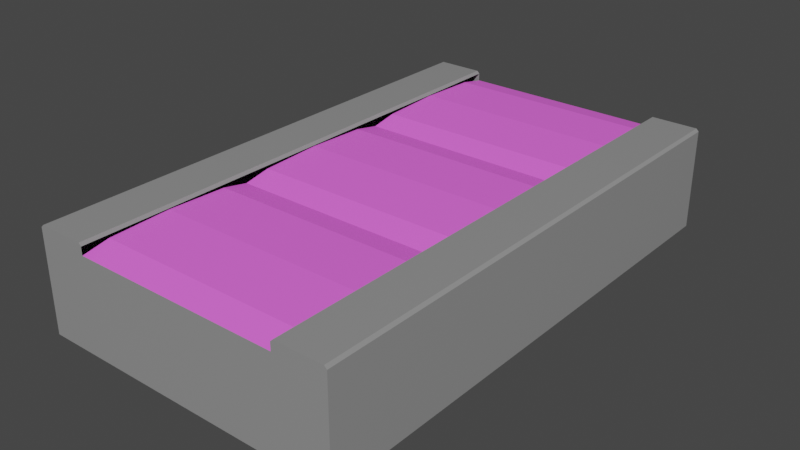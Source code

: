 # Source: BounceTile1.blend  (saved by Blender 2.83.19; exported with 4.5.12 LTS)
import bpy
from mathutils import Matrix  # noqa: F401  (used for matrix-valued properties, if any)

bpy.ops.wm.read_factory_settings(use_empty=True)
scene = bpy.context.scene
scene.name = 'Scene'

# ---- collections
col_collection = bpy.data.collections.new('Collection'); scene.collection.children.link(col_collection)

# ---- materials (node trees are filled in below, after node groups)
mat_bouncemetal = bpy.data.materials.new('BounceMetal')
mat_bouncemetal.alpha_threshold = 0.0
mat_bouncemetal.use_transparent_shadow = False
mat_bouncemetal.line_color = (0.0, 0.0, 0.0, 1.0)
mat_bouncy = bpy.data.materials.new('Bouncy')
mat_bouncy.use_transparent_shadow = False

# ---- material node trees
mat_bouncemetal.use_nodes = True; mat_bouncemetal.node_tree.nodes.clear()
_N = mat_bouncemetal.node_tree.nodes; _L = mat_bouncemetal.node_tree.links
n0 = _N.new('ShaderNodeOutputMaterial'); n0.name = 'Material Output'; n0.location = (300, 300)
n1 = _N.new('ShaderNodeBsdfPrincipled'); n1.name = 'Principled BSDF'; n1.location = (10, 300)
n1.distribution = 'GGX'
n1.subsurface_method = 'BURLEY'
n1.inputs[0].default_value = (0.5894, 0.5894, 0.5894, 1.0)
n1.inputs[1].default_value = 0.5505
n1.inputs[2].default_value = 0.1156
n1.inputs[3].default_value = 1.45
n1.inputs[13].default_value = 0.7018
n1.inputs[27].default_value = (0.0, 0.0, 0.0, 1.0)
n1.inputs[28].default_value = 1.0
_L.new(n1.outputs[0], n0.inputs[0])
n0.is_active_output = True
mat_bouncy.use_nodes = True; mat_bouncy.node_tree.nodes.clear()
_N = mat_bouncy.node_tree.nodes; _L = mat_bouncy.node_tree.links
n0 = _N.new('ShaderNodeBsdfPrincipled'); n0.name = 'Principled BSDF'; n0.location = (10, 300)
n0.distribution = 'GGX'
n0.subsurface_method = 'BURLEY'
n0.inputs[0].default_value = (1.0, 0.1511, 0.9342, 1.0)
n0.inputs[3].default_value = 1.45
n0.inputs[27].default_value = (0.0, 0.0, 0.0, 1.0)
n0.inputs[28].default_value = 1.0
n1 = _N.new('ShaderNodeOutputMaterial'); n1.name = 'Material Output'; n1.location = (300, 300)
_L.new(n0.outputs[0], n1.inputs[0])
n1.is_active_output = True

# ---- world
world_world = bpy.data.worlds.new('World'); scene.world = world_world
world_world.use_nodes = True; world_world.node_tree.nodes.clear()
_N = world_world.node_tree.nodes; _L = world_world.node_tree.links
n0 = _N.new('ShaderNodeOutputWorld'); n0.name = 'World Output'; n0.location = (300, 300)
n1 = _N.new('ShaderNodeBackground'); n1.name = 'Background'; n1.location = (10, 300)
n1.inputs[0].default_value = (0.05088, 0.05088, 0.05088, 1.0)
_L.new(n1.outputs[0], n0.inputs[0])
n0.is_active_output = True
world_world.color = (0.05088, 0.05088, 0.05088)
world_world.use_sun_shadow = False
world_world.sun_shadow_jitter_overblur = 0.0

# ---- meshes
me_cube = bpy.data.meshes.new('Cube')
me_cube.from_pydata([(2.0, 4.5, -0.1035), (2.0, 3.333, -0.06343), (2.0, 2.167, -0.1035), (2.0, 1.667, -0.2), (2.0, 1.167, -0.1038), (2.0, -8.106e-05, -0.06442), (2.0, -1.167, -0.1052), (2.0, -1.667, -0.202), (2.0, -2.167, -0.1058), (2.0, -3.333, -0.06642), (2.0, -4.5, -0.1072), (-2.0, 4.5, -0.1035), (-2.0, 3.333, -0.06343), (-2.0, 2.167, -0.1035), (-2.0, 1.667, -0.2), (-2.0, 1.167, -0.1038), (-2.0, -1.167, -0.1052), (-2.0, -1.667, -0.202), (-2.0, -2.167, -0.1058), (-2.0, -3.333, -0.06642), (-2.0, -4.5, -0.1072), (3.0, 5.0, -2.0), (3.0, -5.0, -2.0), (-3.0, 5.0, -2.0), (-3.0, -5.0, -2.0), (2.0, 5.0, -2.0), (-2.0, 5.0, -2.0), (-2.0, -5.0, -2.0), (2.0, -5.0, -2.0), (-2.0, -8.106e-05, -0.06442), (-2.0, -5.0, -0.204), (-2.0, -4.951, -0.1945), (-2.0, 4.951, -0.1905), (-2.0, 5.0, -0.2), (-2.0, 4.95, -0.2), (2.95, 5.0, 0.0), (3.0, 5.0, -0.05), (3.0, -5.0, -0.05), (2.95, -5.0, 1.594e-06), (-3.0, 5.0, -0.05), (-2.95, 5.0, 0.0), (-2.95, -5.0, 1.594e-06), (-3.0, -5.0, -0.05), (2.05, -5.0, 1.594e-06), (2.0, -5.0, -0.05), (-2.0, -5.0, -0.05), (-2.05, -5.0, 1.594e-06), (-2.05, 5.0, 0.0), (-2.0, 5.0, -0.05), (2.0, 5.0, -0.05), (2.05, 5.0, 0.0), (2.0, -4.951, -0.1945), (2.0, -5.0, -0.204), (2.0, 5.0, -0.2), (2.0, 4.951, -0.1905)], [], [(49, 50, 35, 36, 21, 25, 26, 23, 39, 40, 47, 48, 33, 53), (0, 11, 12, 1), (1, 12, 13, 2), (2, 13, 14, 3), (3, 14, 15, 4), (29, 16, 6, 5), (29, 5, 4, 15), (6, 16, 17, 7), (7, 17, 18, 8), (8, 18, 19, 9), (9, 19, 20, 10), (46, 45, 48, 47), (25, 21, 22, 28), (38, 37, 36, 35), (23, 26, 27, 24), (26, 25, 28, 27), (24, 42, 39, 23), (10, 20, 31, 51), (21, 36, 37, 22), (54, 32, 11, 0), (41, 42, 24, 27, 28, 22, 37, 38, 43, 44, 52, 30, 45, 46), (32, 33, 34), (40, 41, 46, 47), (50, 43, 38, 35), (40, 39, 42, 41), (51, 31, 30, 52), (32, 54, 53, 33), (44, 43, 50, 49)])
me_cube.polygons.foreach_set('material_index', [0, 1, 1, 1, 1, 1, 1, 1, 1, 1, 1, 0, 0, 0, 0, 0, 0, 1, 0, 1, 0, 0, 0, 0, 0, 1, 1, 0])
_uv = me_cube.uv_layers.new(name='UVMap')
_uv.uv.foreach_set('vector', [0.625, 0.4167, 0.625, 0.4208, 0.625, 0.4958, 0.6187, 0.5, 0.375, 0.5, 0.375, 0.4167, 0.375, 0.3333, 0.375, 0.25, 0.6187, 0.25, 0.625, 0.2542, 0.625, 0.3292, 0.625, 0.3333, 0.625, 0.3333, 0.625, 0.4167, 0.7083, 0.5208, 0.7917, 0.5208, 0.7917, 0.5417, 0.7083, 0.5417, 0.7083, 0.5417, 0.7917, 0.5417, 0.7917, 0.5625, 0.7083, 0.5625, 0.7083, 0.5625, 0.7917, 0.5711, 0.7917, 0.5833, 0.7083, 0.5833, 0.7083, 0.5833, 0.7917, 0.5833, 0.7917, 0.6042, 0.7083, 0.6042, 0.0, 0.0, 0.0, 0.0, 0.0, 0.0, 0.0, 0.0, 0.0, 0.0, 0.0, 0.0, 0.0, 0.0, 0.0, 0.0, 0.7083, 0.6458, 0.7917, 0.6458, 0.7917, 0.6667, 0.7083, 0.6667, 0.7083, 0.6667, 0.7917, 0.6667, 0.7917, 0.6875, 0.7083, 0.6789, 0.7083, 0.6875, 0.7917, 0.6875, 0.7917, 0.7083, 0.7083, 0.7083, 0.7083, 0.7083, 0.7917, 0.7083, 0.7917, 0.7292, 0.7083, 0.7292, 0.7958, 0.75, 0.7917, 0.75, 0.7917, 0.5, 0.7958, 0.5, 0.2917, 0.5, 0.375, 0.5, 0.375, 0.75, 0.2917, 0.75, 0.6292, 0.75, 0.6187, 0.75, 0.6187, 0.5, 0.6292, 0.5, 0.125, 0.5, 0.2083, 0.5, 0.2083, 0.75, 0.125, 0.75, 0.2083, 0.5, 0.2917, 0.5, 0.2917, 0.75, 0.2083, 0.75, 0.375, 0.0, 0.6187, 0.0, 0.6187, 0.25, 0.375, 0.25, 0.7083, 0.7292, 0.7917, 0.7292, 0.7917, 0.748, 0.7083, 0.748, 0.375, 0.5, 0.6187, 0.5, 0.6187, 0.75, 0.375, 0.75, 0.7083, 0.502, 0.7917, 0.502, 0.7917, 0.5208, 0.7083, 0.5208, 0.8708, 0.75, 0.8563, 0.75, 0.125, 0.75, 0.2083, 0.75, 0.2917, 0.75, 0.375, 0.75, 0.6187, 0.75, 0.6292, 0.75, 0.7042, 0.75, 0.7083, 0.75, 0.7083, 0.75, 0.7917, 0.75, 0.7917, 0.75, 0.7958, 0.75, 0.7917, 0.502, 0.7917, 0.5, 0.7917, 0.5013, 0.8708, 0.5, 0.8708, 0.75, 0.7958, 0.75, 0.7958, 0.5, 0.7042, 0.5, 0.7042, 0.75, 0.6292, 0.75, 0.6292, 0.5, 0.8708, 0.5, 0.875, 0.5, 0.875, 0.75, 0.8708, 0.75, 0.7083, 0.748, 0.7917, 0.748, 0.7917, 0.75, 0.7083, 0.75, 0.7917, 0.502, 0.7083, 0.502, 0.7083, 0.5, 0.7917, 0.5, 0.7083, 0.75, 0.7042, 0.75, 0.7042, 0.5, 0.7083, 0.5])
me_cube.materials.append(mat_bouncemetal)
me_cube.materials.append(mat_bouncy)
me_cube.use_remesh_preserve_volume = False
me_cube.use_remesh_preserve_attributes = False
me_cube.use_mirror_vertex_groups = False
me_cube.update()

# ---- objects
ob_cube = bpy.data.objects.new('Cube', me_cube)

# ---- transforms, parenting, visibility, modifiers, constraints
ob_cube.location = (0.0, 0.0, 0.0)
ob_cube.lock_rotations_4d = False
ob_cube.empty_display_type = 'ARROWS'
ob_cube.lineart.crease_threshold = 0.0

# ---- collection membership
col_collection.objects.link(ob_cube)

# ---- scene / render settings (as saved in the file)
scene.frame_start = 1; scene.frame_end = 250; scene.frame_set(1)
scene.render.engine = 'BLENDER_EEVEE_NEXT'
scene.cycles.use_denoising = False
scene.cycles.samples = 128
scene.cycles.sampling_pattern = 'TABULATED_SOBOL'
scene.cycles.use_adaptive_sampling = False
scene.cycles.use_light_tree = False
scene.view_settings.view_transform = 'Filmic'
bpy.context.view_layer.update()

# ---- added for rendering (the .blend has no active camera and no usable light): camera, sun
cam_auto = bpy.data.cameras.new('AutoCamera')
cam_auto.lens = 50.0
cam_auto.sensor_width = 36.0
cam_auto.clip_end = 1000.0
ob_auto_camera = bpy.data.objects.new('AutoCamera', cam_auto)
scene.collection.objects.link(ob_auto_camera)
ob_auto_camera.location = (10.9474, -13.1369, 7.75793)
ob_auto_camera.rotation_euler = (1.09748, -7.21219e-08, 0.694738)
scene.camera = ob_auto_camera
light_auto_sun = bpy.data.lights.new('AutoSun', 'SUN')
light_auto_sun.energy = 3.0
light_auto_sun.angle = 0.0523599
ob_auto_sun = bpy.data.objects.new('AutoSun', light_auto_sun)
scene.collection.objects.link(ob_auto_sun)
ob_auto_sun.rotation_euler = (0.872665, 0.174533, 0.523599)
bpy.context.view_layer.update()
